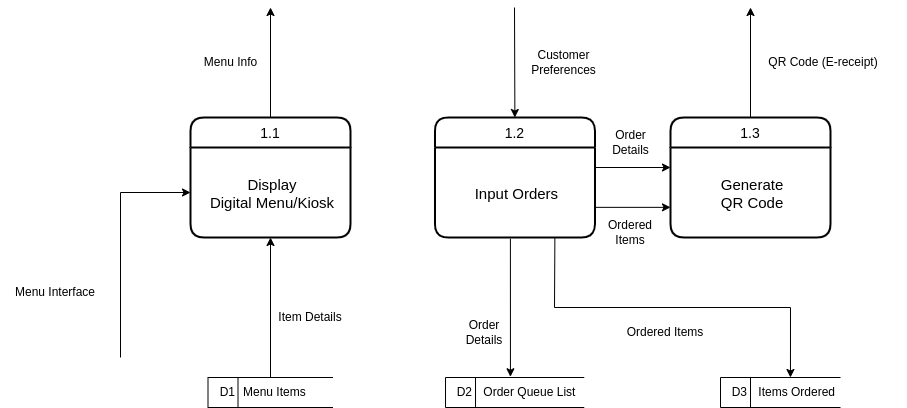

The diagram above was exported from draw.io. Its source (the exported page's mxGraphModel, read from the mxfile embedded in the PNG):
<mxGraphModel dx="946" dy="1105" grid="1" gridSize="10" guides="1" tooltips="1" connect="1" arrows="1" fold="1" page="1" pageScale="1" pageWidth="850" pageHeight="1100" math="0" shadow="0">
  <root>
    <mxCell id="0" />
    <mxCell id="1" parent="0" />
    <mxCell id="3" value="1.1" style="swimlane;childLayout=stackLayout;horizontal=1;startSize=30;horizontalStack=0;rounded=1;fontSize=14;fontStyle=0;strokeWidth=2;resizeParent=0;resizeLast=1;shadow=0;dashed=0;align=center;" vertex="1" parent="1">
      <mxGeometry x="230" y="210" width="160" height="120" as="geometry" />
    </mxCell>
    <mxCell id="4" value="Display&#10;Digital Menu/Kiosk" style="align=center;strokeColor=none;fillColor=none;spacingLeft=4;fontSize=15;verticalAlign=middle;resizable=0;rotatable=0;part=1;" vertex="1" parent="3">
      <mxGeometry y="30" width="160" height="90" as="geometry" />
    </mxCell>
    <mxCell id="5" value="1.2" style="swimlane;childLayout=stackLayout;horizontal=1;startSize=30;horizontalStack=0;rounded=1;fontSize=14;fontStyle=0;strokeWidth=2;resizeParent=0;resizeLast=1;shadow=0;dashed=0;align=center;" vertex="1" parent="1">
      <mxGeometry x="474.38" y="210" width="160" height="120" as="geometry" />
    </mxCell>
    <mxCell id="6" value="Input Orders" style="align=center;strokeColor=none;fillColor=none;spacingLeft=4;fontSize=15;verticalAlign=middle;resizable=0;rotatable=0;part=1;" vertex="1" parent="5">
      <mxGeometry y="30" width="160" height="90" as="geometry" />
    </mxCell>
    <mxCell id="7" value="1.3" style="swimlane;childLayout=stackLayout;horizontal=1;startSize=30;horizontalStack=0;rounded=1;fontSize=14;fontStyle=0;strokeWidth=2;resizeParent=0;resizeLast=1;shadow=0;dashed=0;align=center;" vertex="1" parent="1">
      <mxGeometry x="710" y="210" width="160" height="120" as="geometry" />
    </mxCell>
    <mxCell id="8" value="Generate &#10;QR Code" style="align=center;strokeColor=none;fillColor=none;spacingLeft=4;fontSize=15;verticalAlign=middle;resizable=0;rotatable=0;part=1;" vertex="1" parent="7">
      <mxGeometry y="30" width="160" height="90" as="geometry" />
    </mxCell>
    <mxCell id="9" style="edgeStyle=none;rounded=0;html=1;exitX=0.998;exitY=0.665;exitDx=0;exitDy=0;entryX=0;entryY=0.665;entryDx=0;entryDy=0;exitPerimeter=0;entryPerimeter=0;" edge="1" parent="1" source="6" target="8">
      <mxGeometry relative="1" as="geometry" />
    </mxCell>
    <mxCell id="10" value="Order&lt;br&gt;Details" style="text;html=1;strokeColor=none;fillColor=none;align=center;verticalAlign=middle;whiteSpace=wrap;rounded=0;" vertex="1" parent="1">
      <mxGeometry x="647.5" y="220" width="45" height="30" as="geometry" />
    </mxCell>
    <mxCell id="11" style="edgeStyle=none;rounded=0;html=1;exitX=0.998;exitY=0.665;exitDx=0;exitDy=0;entryX=0;entryY=0.665;entryDx=0;entryDy=0;exitPerimeter=0;entryPerimeter=0;" edge="1" parent="1">
      <mxGeometry relative="1" as="geometry">
        <mxPoint x="634.06" y="260" as="sourcePoint" />
        <mxPoint x="710" y="260" as="targetPoint" />
      </mxGeometry>
    </mxCell>
    <mxCell id="12" value="Ordered &lt;br&gt;Items" style="text;html=1;strokeColor=none;fillColor=none;align=center;verticalAlign=middle;whiteSpace=wrap;rounded=0;" vertex="1" parent="1">
      <mxGeometry x="630" y="310" width="80" height="30" as="geometry" />
    </mxCell>
    <mxCell id="13" value="" style="endArrow=classic;html=1;rounded=0;entryX=0.5;entryY=0;entryDx=0;entryDy=0;" edge="1" parent="1">
      <mxGeometry width="50" height="50" relative="1" as="geometry">
        <mxPoint x="554" y="100" as="sourcePoint" />
        <mxPoint x="554.3800000000001" y="210" as="targetPoint" />
        <Array as="points" />
      </mxGeometry>
    </mxCell>
    <mxCell id="14" value="" style="endArrow=classic;html=1;rounded=0;exitX=0.5;exitY=0;exitDx=0;exitDy=0;" edge="1" parent="1">
      <mxGeometry width="50" height="50" relative="1" as="geometry">
        <mxPoint x="310" y="210" as="sourcePoint" />
        <mxPoint x="310" y="100" as="targetPoint" />
        <Array as="points" />
      </mxGeometry>
    </mxCell>
    <mxCell id="15" style="edgeStyle=none;rounded=0;jumpStyle=arc;html=1;entryX=0.5;entryY=1;entryDx=0;entryDy=0;exitX=0.5;exitY=0;exitDx=0;exitDy=0;" edge="1" parent="1" source="22">
      <mxGeometry relative="1" as="geometry">
        <mxPoint x="310" y="420" as="sourcePoint" />
        <mxPoint x="310" y="330" as="targetPoint" />
      </mxGeometry>
    </mxCell>
    <mxCell id="16" style="edgeStyle=none;rounded=0;jumpStyle=arc;html=1;exitX=0.5;exitY=0;exitDx=0;exitDy=0;" edge="1" parent="1">
      <mxGeometry relative="1" as="geometry">
        <Array as="points" />
        <mxPoint x="790" y="210" as="sourcePoint" />
        <mxPoint x="790" y="100" as="targetPoint" />
      </mxGeometry>
    </mxCell>
    <mxCell id="17" style="edgeStyle=none;html=1;exitX=0.472;exitY=1.013;exitDx=0;exitDy=0;exitPerimeter=0;entryX=0.468;entryY=-0.025;entryDx=0;entryDy=0;entryPerimeter=0;" edge="1" parent="1" target="23">
      <mxGeometry relative="1" as="geometry">
        <mxPoint x="550" y="460" as="targetPoint" />
        <mxPoint x="549.9000000000003" y="331.1700000000001" as="sourcePoint" />
      </mxGeometry>
    </mxCell>
    <mxCell id="18" style="edgeStyle=none;rounded=0;html=1;exitX=0.75;exitY=1;exitDx=0;exitDy=0;entryX=0.583;entryY=0;entryDx=0;entryDy=0;entryPerimeter=0;" edge="1" parent="1" target="24">
      <mxGeometry relative="1" as="geometry">
        <Array as="points">
          <mxPoint x="594" y="330" />
          <mxPoint x="594" y="400" />
          <mxPoint x="830" y="400" />
        </Array>
        <mxPoint x="594.3800000000001" y="330" as="sourcePoint" />
        <mxPoint x="830" y="440" as="targetPoint" />
      </mxGeometry>
    </mxCell>
    <mxCell id="19" style="edgeStyle=none;rounded=0;jumpStyle=arc;html=1;entryX=0;entryY=0.5;entryDx=0;entryDy=0;" edge="1" parent="1">
      <mxGeometry relative="1" as="geometry">
        <mxPoint x="230" y="285" as="targetPoint" />
        <Array as="points">
          <mxPoint x="160" y="285" />
        </Array>
        <mxPoint x="160" y="450" as="sourcePoint" />
      </mxGeometry>
    </mxCell>
    <mxCell id="20" value="Menu Interface" style="text;html=1;strokeColor=none;fillColor=none;align=center;verticalAlign=middle;whiteSpace=wrap;rounded=0;" vertex="1" parent="1">
      <mxGeometry x="40" y="370" width="110" height="30" as="geometry" />
    </mxCell>
    <mxCell id="21" value="Menu Info" style="text;html=1;align=center;verticalAlign=middle;resizable=0;points=[];autosize=1;strokeColor=none;fillColor=none;" vertex="1" parent="1">
      <mxGeometry x="230" y="140" width="80" height="30" as="geometry" />
    </mxCell>
    <mxCell id="22" value="&lt;span style=&quot;white-space: pre;&quot;&gt;&amp;nbsp; D1&lt;span style=&quot;white-space: pre;&quot;&gt;&#09;&lt;/span&gt; Menu Items&#09;&lt;/span&gt;&amp;nbsp;" style="html=1;dashed=0;whitespace=wrap;shape=mxgraph.dfd.dataStoreID;align=left;spacingLeft=3;points=[[0,0],[0.5,0],[1,0],[0,0.5],[1,0.5],[0,1],[0.5,1],[1,1]];" vertex="1" parent="1">
      <mxGeometry x="247.5" y="470" width="125" height="30" as="geometry" />
    </mxCell>
    <mxCell id="23" value="&lt;span style=&quot;white-space: pre;&quot;&gt;&amp;nbsp; D2&lt;span style=&quot;white-space: pre;&quot;&gt;&#09;&lt;/span&gt;  Order Queue List&lt;/span&gt;" style="html=1;dashed=0;whitespace=wrap;shape=mxgraph.dfd.dataStoreID;align=left;spacingLeft=3;points=[[0,0],[0.5,0],[1,0],[0,0.5],[1,0.5],[0,1],[0.5,1],[1,1]];" vertex="1" parent="1">
      <mxGeometry x="485.01" y="470" width="138.75" height="30" as="geometry" />
    </mxCell>
    <mxCell id="24" value="&lt;span style=&quot;white-space: pre;&quot;&gt;&amp;nbsp; D3&lt;span style=&quot;white-space: pre;&quot;&gt;&#09;&lt;/span&gt;  Items Ordered&lt;/span&gt;" style="html=1;dashed=0;whitespace=wrap;shape=mxgraph.dfd.dataStoreID;align=left;spacingLeft=3;points=[[0,0],[0.5,0],[1,0],[0,0.5],[1,0.5],[0,1],[0.5,1],[1,1]];" vertex="1" parent="1">
      <mxGeometry x="760" y="470" width="120" height="30" as="geometry" />
    </mxCell>
    <mxCell id="25" value="Customer&lt;br&gt;Preferences" style="text;html=1;align=center;verticalAlign=middle;resizable=0;points=[];autosize=1;strokeColor=none;fillColor=none;" vertex="1" parent="1">
      <mxGeometry x="557.5" y="135" width="90" height="40" as="geometry" />
    </mxCell>
    <mxCell id="26" value="QR Code (E-receipt)" style="text;html=1;strokeColor=none;fillColor=none;align=center;verticalAlign=middle;whiteSpace=wrap;rounded=0;" vertex="1" parent="1">
      <mxGeometry x="780" y="140" width="165.63" height="30" as="geometry" />
    </mxCell>
    <mxCell id="27" value="Order Details" style="text;html=1;strokeColor=none;fillColor=none;align=center;verticalAlign=middle;whiteSpace=wrap;rounded=0;" vertex="1" parent="1">
      <mxGeometry x="495.63" y="410" width="55.62" height="30" as="geometry" />
    </mxCell>
    <mxCell id="28" value="Item Details" style="text;html=1;strokeColor=none;fillColor=none;align=center;verticalAlign=middle;whiteSpace=wrap;rounded=0;" vertex="1" parent="1">
      <mxGeometry x="305" y="380" width="90" height="60" as="geometry" />
    </mxCell>
    <mxCell id="29" value="Ordered Items" style="text;html=1;strokeColor=none;fillColor=none;align=center;verticalAlign=middle;whiteSpace=wrap;rounded=0;" vertex="1" parent="1">
      <mxGeometry x="665" y="410" width="80" height="30" as="geometry" />
    </mxCell>
  </root>
</mxGraphModel>